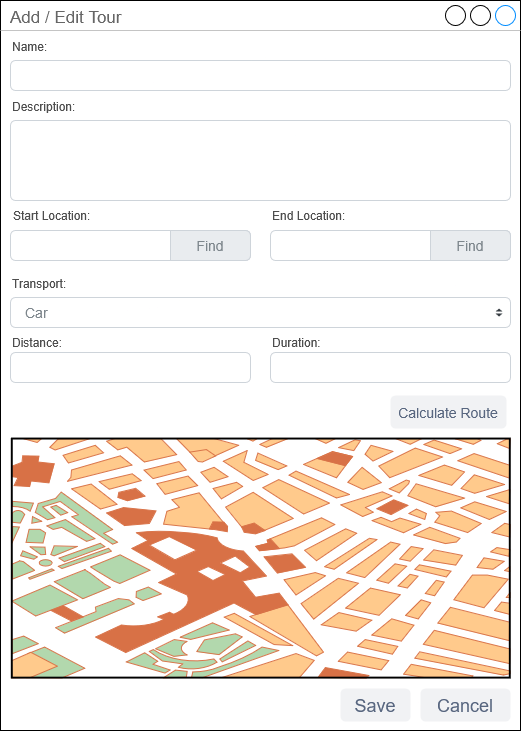

The diagram above was exported from draw.io. Its source (the exported page's mxGraphModel, read from the mxfile embedded in the PNG):
<mxGraphModel dx="1425" dy="786" grid="1" gridSize="10" guides="1" tooltips="1" connect="1" arrows="1" fold="1" page="1" pageScale="1" pageWidth="850" pageHeight="1100" math="0" shadow="0">
  <root>
    <mxCell id="0" />
    <mxCell id="1" parent="0" />
    <mxCell id="NzKdBhivD-xaXoP95iIL-1" value="Add / Edit Tour" style="strokeWidth=1;shadow=0;dashed=0;align=center;html=1;shape=mxgraph.mockup.containers.window;align=left;verticalAlign=top;spacingLeft=8;strokeColor2=#008cff;strokeColor3=#c4c4c4;fontColor=#666666;mainText=;fontSize=17;labelBackgroundColor=none;whiteSpace=wrap;" vertex="1" parent="1">
      <mxGeometry x="120" y="150" width="520" height="730" as="geometry" />
    </mxCell>
    <mxCell id="NzKdBhivD-xaXoP95iIL-2" value="" style="html=1;shadow=0;dashed=0;shape=mxgraph.bootstrap.rrect;rSize=5;strokeColor=#CED4DA;html=1;whiteSpace=wrap;fillColor=#FFFFFF;fontColor=#7D868C;align=left;spacing=15;spacingLeft=40;fontSize=14;" vertex="1" parent="1">
      <mxGeometry x="130" y="210" width="500" height="30" as="geometry" />
    </mxCell>
    <mxCell id="NzKdBhivD-xaXoP95iIL-5" value="" style="html=1;shadow=0;dashed=0;shape=mxgraph.bootstrap.rrect;rSize=5;strokeColor=#CED4DA;html=1;whiteSpace=wrap;fillColor=#FFFFFF;fontColor=#7D868C;align=left;spacing=15;spacingLeft=40;fontSize=14;" vertex="1" parent="1">
      <mxGeometry x="130" y="270" width="500" height="80" as="geometry" />
    </mxCell>
    <mxCell id="NzKdBhivD-xaXoP95iIL-11" value="Car" style="html=1;shadow=0;dashed=0;shape=mxgraph.bootstrap.rrect;rSize=5;strokeColor=#CED4DA;html=1;whiteSpace=wrap;fillColor=#FFFFFF;fontColor=#7D868C;align=left;spacing=15;fontSize=14;" vertex="1" parent="1">
      <mxGeometry x="130" y="447" width="500" height="30" as="geometry" />
    </mxCell>
    <mxCell id="NzKdBhivD-xaXoP95iIL-12" value="" style="shape=triangle;direction=south;fillColor=#343A40;strokeColor=none;perimeter=none;" vertex="1" parent="NzKdBhivD-xaXoP95iIL-11">
      <mxGeometry x="1" y="0.5" width="7" height="3" relative="1" as="geometry">
        <mxPoint x="-15" y="1" as="offset" />
      </mxGeometry>
    </mxCell>
    <mxCell id="NzKdBhivD-xaXoP95iIL-13" value="" style="shape=triangle;direction=north;fillColor=#343A40;strokeColor=none;perimeter=none;" vertex="1" parent="NzKdBhivD-xaXoP95iIL-11">
      <mxGeometry x="1" y="0.5" width="7" height="3" relative="1" as="geometry">
        <mxPoint x="-15" y="-4" as="offset" />
      </mxGeometry>
    </mxCell>
    <mxCell id="NzKdBhivD-xaXoP95iIL-18" value="" style="html=1;shadow=0;dashed=0;shape=mxgraph.bootstrap.rrect;rSize=5;strokeColor=#CED4DA;html=1;whiteSpace=wrap;fillColor=#FFFFFF;fontColor=#7D868C;align=left;spacing=15;spacingLeft=40;fontSize=14;" vertex="1" parent="1">
      <mxGeometry x="130" y="502" width="240" height="30" as="geometry" />
    </mxCell>
    <mxCell id="NzKdBhivD-xaXoP95iIL-20" value="" style="html=1;shadow=0;dashed=0;shape=mxgraph.bootstrap.rrect;rSize=5;strokeColor=#CED4DA;html=1;whiteSpace=wrap;fillColor=#FFFFFF;fontColor=#7D868C;align=left;spacing=15;spacingLeft=40;fontSize=14;" vertex="1" parent="1">
      <mxGeometry x="390" y="502" width="240" height="30" as="geometry" />
    </mxCell>
    <mxCell id="NzKdBhivD-xaXoP95iIL-21" value="" style="html=1;shadow=0;dashed=0;shape=mxgraph.bootstrap.rrect;rSize=5;strokeColor=#CED4DA;html=1;whiteSpace=wrap;fillColor=#FFFFFF;fontColor=#7D868C;align=left;spacing=15;fontSize=14;" vertex="1" parent="1">
      <mxGeometry x="130" y="380" width="240" height="30" as="geometry" />
    </mxCell>
    <mxCell id="NzKdBhivD-xaXoP95iIL-24" value="&lt;div align=&quot;center&quot;&gt;Find&lt;/div&gt;" style="html=1;shadow=0;dashed=0;shape=mxgraph.bootstrap.rightButton;strokeColor=#CED4DA;gradientColor=inherit;fontColor=inherit;fillColor=#E9ECEF;rSize=5;perimeter=none;whiteSpace=wrap;resizeHeight=1;fontSize=14;align=center;spacing=15;" vertex="1" parent="NzKdBhivD-xaXoP95iIL-21">
      <mxGeometry x="1" width="80" height="30" relative="1" as="geometry">
        <mxPoint x="-80" as="offset" />
      </mxGeometry>
    </mxCell>
    <mxCell id="NzKdBhivD-xaXoP95iIL-34" value="&lt;span style=&quot;color: rgb(78, 78, 78);&quot;&gt;Start Location:&lt;/span&gt;" style="text;html=1;align=left;verticalAlign=middle;whiteSpace=wrap;rounded=0;" vertex="1" parent="NzKdBhivD-xaXoP95iIL-21">
      <mxGeometry x="1" y="-30" width="99" height="30" as="geometry" />
    </mxCell>
    <mxCell id="NzKdBhivD-xaXoP95iIL-25" value="" style="html=1;shadow=0;dashed=0;shape=mxgraph.bootstrap.rrect;rSize=5;strokeColor=#CED4DA;html=1;whiteSpace=wrap;fillColor=#FFFFFF;fontColor=#7D868C;align=left;spacing=15;fontSize=14;" vertex="1" parent="1">
      <mxGeometry x="390" y="380" width="240" height="30" as="geometry" />
    </mxCell>
    <mxCell id="NzKdBhivD-xaXoP95iIL-26" value="&lt;div align=&quot;center&quot;&gt;Find&lt;/div&gt;" style="html=1;shadow=0;dashed=0;shape=mxgraph.bootstrap.rightButton;strokeColor=#CED4DA;gradientColor=inherit;fontColor=inherit;fillColor=#E9ECEF;rSize=5;perimeter=none;whiteSpace=wrap;resizeHeight=1;fontSize=14;align=center;spacing=15;" vertex="1" parent="NzKdBhivD-xaXoP95iIL-25">
      <mxGeometry x="1" width="80" height="30" relative="1" as="geometry">
        <mxPoint x="-80" as="offset" />
      </mxGeometry>
    </mxCell>
    <mxCell id="NzKdBhivD-xaXoP95iIL-27" value="" style="verticalLabelPosition=bottom;shadow=0;dashed=0;align=center;html=1;verticalAlign=top;strokeWidth=1;shape=mxgraph.mockup.misc.map;" vertex="1" parent="1">
      <mxGeometry x="131" y="588" width="500" height="240" as="geometry" />
    </mxCell>
    <mxCell id="NzKdBhivD-xaXoP95iIL-28" value="&lt;font style=&quot;font-size: 14px;&quot;&gt;Calculate Route&lt;/font&gt;" style="rounded=1;fillColor=#F1F2F4;strokeColor=none;html=1;whiteSpace=wrap;fontColor=#596780;align=center;verticalAlign=middle;fontStyle=0;fontSize=12;sketch=0;" vertex="1" parent="1">
      <mxGeometry x="510" y="545" width="116" height="33" as="geometry" />
    </mxCell>
    <mxCell id="NzKdBhivD-xaXoP95iIL-29" value="&lt;font style=&quot;font-size: 18px;&quot;&gt;Cancel&lt;/font&gt;" style="rounded=1;fillColor=#F1F2F4;strokeColor=none;html=1;whiteSpace=wrap;fontColor=#596780;align=center;verticalAlign=middle;fontStyle=0;fontSize=12;sketch=0;" vertex="1" parent="1">
      <mxGeometry x="540" y="838" width="90" height="33" as="geometry" />
    </mxCell>
    <mxCell id="NzKdBhivD-xaXoP95iIL-31" value="&lt;font style=&quot;font-size: 18px;&quot;&gt;Save&lt;/font&gt;" style="rounded=1;fillColor=#F1F2F4;strokeColor=none;html=1;whiteSpace=wrap;fontColor=#596780;align=center;verticalAlign=middle;fontStyle=0;fontSize=12;sketch=0;" vertex="1" parent="1">
      <mxGeometry x="460" y="838" width="70" height="33" as="geometry" />
    </mxCell>
    <mxCell id="NzKdBhivD-xaXoP95iIL-32" value="&lt;div align=&quot;left&quot;&gt;&lt;span style=&quot;color: rgb(78, 78, 78);&quot;&gt;Distance:&lt;/span&gt;&lt;/div&gt;" style="text;html=1;align=left;verticalAlign=middle;whiteSpace=wrap;rounded=0;" vertex="1" parent="1">
      <mxGeometry x="130" y="477" width="60" height="30" as="geometry" />
    </mxCell>
    <mxCell id="NzKdBhivD-xaXoP95iIL-33" value="&lt;span style=&quot;color: rgb(78, 78, 78);&quot;&gt;Duration:&lt;/span&gt;" style="text;html=1;align=left;verticalAlign=middle;whiteSpace=wrap;rounded=0;" vertex="1" parent="1">
      <mxGeometry x="390" y="477" width="60" height="30" as="geometry" />
    </mxCell>
    <mxCell id="NzKdBhivD-xaXoP95iIL-35" value="&lt;span style=&quot;color: rgb(78, 78, 78);&quot;&gt;Transport:&lt;/span&gt;" style="text;html=1;align=left;verticalAlign=middle;whiteSpace=wrap;rounded=0;" vertex="1" parent="1">
      <mxGeometry x="130" y="418" width="60" height="30" as="geometry" />
    </mxCell>
    <mxCell id="NzKdBhivD-xaXoP95iIL-39" value="&lt;span style=&quot;color: rgb(78, 78, 78);&quot;&gt;End Location:&lt;/span&gt;" style="text;html=1;align=left;verticalAlign=middle;whiteSpace=wrap;rounded=0;" vertex="1" parent="1">
      <mxGeometry x="390" y="350" width="99" height="30" as="geometry" />
    </mxCell>
    <mxCell id="NzKdBhivD-xaXoP95iIL-40" value="&lt;span style=&quot;color: rgb(78, 78, 78);&quot;&gt;Description:&lt;/span&gt;" style="text;html=1;align=left;verticalAlign=middle;whiteSpace=wrap;rounded=0;" vertex="1" parent="1">
      <mxGeometry x="130" y="241" width="99" height="30" as="geometry" />
    </mxCell>
    <mxCell id="NzKdBhivD-xaXoP95iIL-41" value="&lt;span style=&quot;color: rgb(78, 78, 78);&quot;&gt;Name:&lt;/span&gt;" style="text;html=1;align=left;verticalAlign=middle;whiteSpace=wrap;rounded=0;" vertex="1" parent="1">
      <mxGeometry x="130" y="181" width="99" height="30" as="geometry" />
    </mxCell>
  </root>
</mxGraphModel>